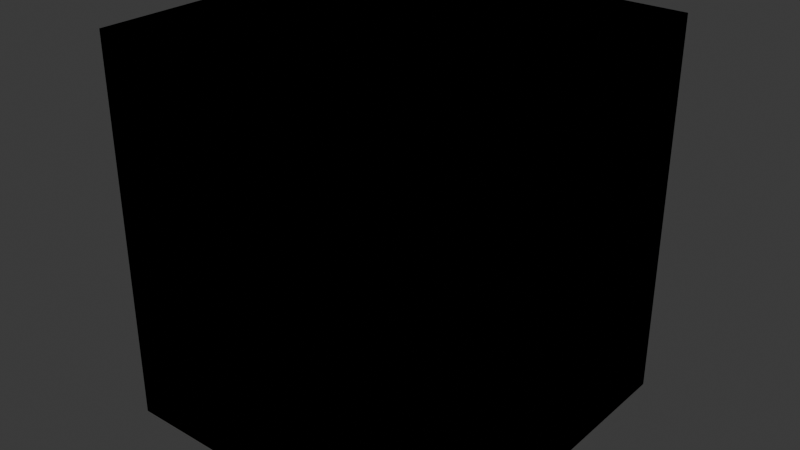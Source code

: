 # Source: tiles_merged.blend  (saved by Blender 4.4.32; exported with 4.5.12 LTS)
import bpy
from mathutils import Matrix  # noqa: F401  (used for matrix-valued properties, if any)

bpy.ops.wm.read_factory_settings(use_empty=True)
scene = bpy.context.scene
scene.name = 'Scene'

# ---- collections
col_emptyfloor = bpy.data.collections.new('EmptyFloor'); scene.collection.children.link(col_emptyfloor)
col_singlewall = bpy.data.collections.new('SingleWall'); scene.collection.children.link(col_singlewall)
col_dobulewall = bpy.data.collections.new('DobuleWall'); scene.collection.children.link(col_dobulewall)
col_triplewall = bpy.data.collections.new('TripleWall'); scene.collection.children.link(col_triplewall)
col_doublewallcorner = bpy.data.collections.new('DoubleWallCorner'); scene.collection.children.link(col_doublewallcorner)

# ---- materials (node trees are filled in below, after node groups)
mat_floormaterial = bpy.data.materials.new('FloorMaterial')
mat_wallmaterial = bpy.data.materials.new('WallMaterial')

# ---- material node trees
mat_floormaterial.use_nodes = True; mat_floormaterial.node_tree.nodes.clear()
_N = mat_floormaterial.node_tree.nodes; _L = mat_floormaterial.node_tree.links
n0 = _N.new('ShaderNodeBsdfPrincipled'); n0.name = 'Principled BSDF'; n0.location = (10, 300)
n0.inputs[0].default_value = (0.0, 0.0, 0.0, 1.0)
n0.inputs[2].default_value = 1.0
n1 = _N.new('ShaderNodeOutputMaterial'); n1.name = 'Material Output'; n1.location = (300, 300)
_L.new(n0.outputs[0], n1.inputs[0])
n1.is_active_output = True
mat_wallmaterial.use_nodes = True; mat_wallmaterial.node_tree.nodes.clear()
_N = mat_wallmaterial.node_tree.nodes; _L = mat_wallmaterial.node_tree.links
n0 = _N.new('ShaderNodeBsdfPrincipled'); n0.name = 'Principled BSDF'; n0.location = (10, 300)
n0.inputs[0].default_value = (0.0602, 0.0602, 0.0602, 1.0)
n0.inputs[1].default_value = 1.0
n0.inputs[2].default_value = 0.2591
n1 = _N.new('ShaderNodeOutputMaterial'); n1.name = 'Material Output'; n1.location = (300, 300)
_L.new(n0.outputs[0], n1.inputs[0])
n1.is_active_output = True

# ---- world
world_world = bpy.data.worlds.new('World'); scene.world = world_world
world_world.use_nodes = True; world_world.node_tree.nodes.clear()
_N = world_world.node_tree.nodes; _L = world_world.node_tree.links
n0 = _N.new('ShaderNodeOutputWorld'); n0.name = 'World Output'; n0.location = (300, 300)
n1 = _N.new('ShaderNodeBackground'); n1.name = 'Background'; n1.location = (10, 300)
n1.inputs[0].default_value = (0.05088, 0.05088, 0.05088, 1.0)
_L.new(n1.outputs[0], n0.inputs[0])
n0.is_active_output = True
world_world.color = (0.05088, 0.05088, 0.05088)
world_world.sun_shadow_jitter_overblur = 0.0

# ---- meshes
me_cube_002 = bpy.data.meshes.new('Cube.002')
me_cube_002.from_pydata([(-1.0, -1.0, -0.2), (-1.0, -1.0, 0.0), (-1.0, 1.0, -0.2), (-1.0, 1.0, 0.0), (1.0, -1.0, -0.2), (1.0, -1.0, 0.0), (1.0, 1.0, -0.2), (1.0, 1.0, 0.0)], [], [(0, 1, 3, 2), (2, 3, 7, 6), (6, 7, 5, 4), (4, 5, 1, 0), (2, 6, 4, 0), (7, 3, 1, 5)])
_uv = me_cube_002.uv_layers.new(name='UVMap')
_uv.uv.foreach_set('vector', [0.375, 0.0, 0.625, 0.0, 0.625, 0.25, 0.375, 0.25, 0.375, 0.25, 0.625, 0.25, 0.625, 0.5, 0.375, 0.5, 0.375, 0.5, 0.625, 0.5, 0.625, 0.75, 0.375, 0.75, 0.375, 0.75, 0.625, 0.75, 0.625, 1.0, 0.375, 1.0, 0.125, 0.5, 0.375, 0.5, 0.375, 0.75, 0.125, 0.75, 0.625, 0.5, 0.875, 0.5, 0.875, 0.75, 0.625, 0.75])
me_cube_002.materials.append(mat_floormaterial)
me_cube_002.update()
me_cube_001 = bpy.data.meshes.new('Cube.001')
me_cube_001.from_pydata([(-1.0, -1.0, -0.2), (-1.0, -1.0, 0.0), (-1.0, -1.0, 2.0), (-1.0, 1.0, -0.2), (-1.0, -0.8, 0.0), (-1.0, 1.0, 0.0), (-1.0, -0.8, 2.0), (1.0, -1.0, -0.2), (1.0, -1.0, 0.0), (1.0, -1.0, 2.0), (1.0, 1.0, -0.2), (1.0, -0.8, 0.0), (1.0, 1.0, 0.0), (1.0, -0.8, 2.0)], [], [(3, 0, 1, 4, 5), (3, 5, 12, 10), (10, 12, 11, 8, 7), (7, 8, 1, 0), (3, 10, 7, 0), (11, 12, 5, 4), (1, 2, 6, 4), (4, 6, 13, 11), (11, 13, 9, 8), (8, 9, 2, 1), (13, 6, 2, 9)])
me_cube_001.polygons.foreach_set('material_index', [0, 0, 0, 0, 0, 0, 1, 1, 1, 1, 1])
_uv = me_cube_001.uv_layers.new(name='UVMap')
_uv.uv.foreach_set('vector', [0.3333, 0.3667, 0.0, 0.3667, 0.0, 0.3333, 0.03333, 0.3333, 0.3333, 0.3333, 1.0, 0.6667, 0.9667, 0.6667, 0.9667, 0.3333, 1.0, 0.3333, 0.3333, 0.3667, 0.3333, 0.3333, 0.6333, 0.3333, 0.6667, 0.3333, 0.6667, 0.3667, 0.0, 0.7333, 0.0, 0.7, 0.3333, 0.7, 0.3333, 0.7333, 0.6667, 0.3667, 0.6667, 0.7, 0.3333, 0.7, 0.3333, 0.3667, 0.6667, 0.3333, 0.9667, 0.3333, 0.9667, 0.6667, 0.6667, 0.6667, 0.0, 0.3333, 0.0, 0.0, 0.03333, 0.0, 0.03333, 0.3333, 1.0, 0.3333, 0.6667, 0.3333, 0.6667, -2.914e-08, 1.0, -3.975e-09, 0.6333, 0.3333, 0.6333, 0.0, 0.6667, 0.0, 0.6667, 0.3333, 0.0, 0.7, 0.0, 0.3667, 0.3333, 0.3667, 0.3333, 0.7, 0.7, 0.6667, 0.7, 1.0, 0.6667, 1.0, 0.6667, 0.6667])
me_cube_001.materials.append(mat_floormaterial)
me_cube_001.materials.append(mat_wallmaterial)
me_cube_001.update()
me_cube_009 = bpy.data.meshes.new('Cube.009')
me_cube_009.from_pydata([(-1.0, -1.0, -0.2), (-1.0, -1.0, 0.0), (1.0, 1.0, 2.0), (-1.0, -1.0, 2.0), (-1.0, -0.8, 0.0), (1.0, 0.8, 0.0), (-1.0, 1.0, -0.2), (1.0, 0.8, 2.0), (-1.0, 1.0, 0.0), (-1.0, -0.8, 2.0), (1.0, -1.0, -0.2), (1.0, -1.0, 0.0), (1.0, -1.0, 2.0), (-1.0, 1.0, 2.0), (1.0, -0.8, 0.0), (1.0, 1.0, -0.2), (-1.0, 0.8, 0.0), (1.0, -0.8, 2.0), (1.0, 1.0, 0.0), (-1.0, 0.8, 2.0)], [], [(6, 0, 1, 4, 16, 8), (6, 8, 18, 15), (14, 11, 10, 15, 18, 5), (10, 11, 1, 0), (6, 15, 10, 0), (16, 4, 14, 5), (1, 3, 9, 4), (4, 9, 17, 14), (14, 17, 12, 11), (11, 12, 3, 1), (17, 9, 3, 12), (18, 2, 7, 5), (5, 7, 19, 16), (16, 19, 13, 8), (8, 13, 2, 18), (19, 7, 2, 13)])
me_cube_009.polygons.foreach_set('material_index', [0, 0, 0, 0, 0, 0, 1, 1, 1, 1, 1, 1, 1, 1, 1, 1])
_uv = me_cube_009.uv_layers.new(name='UVMap')
_uv.uv.foreach_set('vector', [0.375, 0.25, 0.375, 0.0, 0.625, 0.0, 0.625, 0.025, 0.625, 0.225, 0.625, 0.25, 0.375, 0.25, 0.625, 0.25, 0.625, 0.5, 0.375, 0.5, 0.625, 0.725, 0.625, 0.75, 0.375, 0.75, 0.375, 0.5, 0.625, 0.5, 0.625, 0.525, 0.375, 0.75, 0.625, 0.75, 0.625, 1.0, 0.375, 1.0, 0.125, 0.5, 0.375, 0.5, 0.375, 0.75, 0.125, 0.75, 0.875, 0.525, 0.875, 0.725, 0.625, 0.725, 0.625, 0.525, 0.375, 0.0, 0.625, 0.0, 0.625, 0.25, 0.375, 0.25, 0.375, 0.25, 0.625, 0.25, 0.625, 0.5, 0.375, 0.5, 0.375, 0.5, 0.625, 0.5, 0.625, 0.75, 0.375, 0.75, 0.375, 0.75, 0.625, 0.75, 0.625, 1.0, 0.375, 1.0, 0.625, 0.5, 0.875, 0.5, 0.875, 0.75, 0.625, 0.75, 0.375, 0.0, 0.625, 0.0, 0.625, 0.25, 0.375, 0.25, 0.375, 0.25, 0.625, 0.25, 0.625, 0.5, 0.375, 0.5, 0.375, 0.5, 0.625, 0.5, 0.625, 0.75, 0.375, 0.75, 0.375, 0.75, 0.625, 0.75, 0.625, 1.0, 0.375, 1.0, 0.625, 0.5, 0.875, 0.5, 0.875, 0.75, 0.625, 0.75])
me_cube_009.materials.append(mat_floormaterial)
me_cube_009.materials.append(mat_wallmaterial)
me_cube_009.update()
me_cube_013 = bpy.data.meshes.new('Cube.013')
me_cube_013.from_pydata([(-1.0, -1.0, -0.2), (-1.0, -1.0, 2.0), (1.0, 1.0, 2.0), (-1.0, -1.0, 0.0), (-1.0, -0.8, 0.0), (-0.8, 1.0, 0.0), (1.0, 0.8, 0.0), (-1.0, 1.0, -0.2), (-1.0, 1.0, 0.0), (-0.8, 1.0, 2.0), (1.0, 0.8, 2.0), (-1.0, -0.8, 2.0), (1.0, -1.0, -0.2), (-1.0, 1.0, 2.0), (1.0, -1.0, 0.0), (1.0, -1.0, 2.0), (-1.0, 0.8, 0.0), (-0.8, -1.0, 0.0), (1.0, -0.8, 0.0), (1.0, 1.0, -0.2), (1.0, -0.8, 2.0), (-0.8, -1.0, 2.0), (-1.0, 0.8, 2.0), (1.0, 1.0, 0.0), (-0.8, -0.8, 2.0), (-0.8, -0.8, 0.0), (-0.98, 0.8, 2.0), (-0.8, 0.8, 2.0), (-0.8, 0.8, 0.0), (-0.8, -0.98, 2.0), (-0.802, -0.9802, 2.0), (-0.9802, 0.802, 2.0)], [], [(7, 0, 3, 4, 16, 8), (19, 7, 8, 5, 23), (18, 14, 12, 19, 23, 6), (17, 3, 0, 12, 14), (7, 19, 12, 0), (28, 25, 18, 6), (4, 3, 1, 11), (20, 18, 25, 24), (18, 20, 15, 14), (14, 15, 21, 17), (21, 1, 3, 17), (29, 21, 15, 20, 24), (11, 1, 21, 30, 29, 24), (21, 29, 30), (23, 2, 10, 6), (28, 6, 10, 27), (22, 13, 8, 16), (9, 2, 23, 5), (8, 13, 9, 5), (27, 10, 2, 9), (22, 26, 31), (26, 27, 9, 13, 22, 31), (27, 24, 25, 28), (16, 4, 11, 22), (22, 11, 24, 27, 26)])
me_cube_013.polygons.foreach_set('material_index', [0, 0, 0, 0, 0, 0, 1, 1, 1, 1, 1, 1, 1, 1, 1, 1, 1, 1, 1, 1, 1, 1, 1, 1, 1])
_uv = me_cube_013.uv_layers.new(name='UVMap')
_uv.uv.foreach_set('vector', [0.375, 0.25, 0.375, 0.0, 0.625, 0.0, 0.625, 0.025, 0.625, 0.225, 0.625, 0.25, 0.375, 0.5, 0.375, 0.25, 0.625, 0.25, 0.625, 0.275, 0.625, 0.5, 0.625, 0.725, 0.625, 0.75, 0.375, 0.75, 0.375, 0.5, 0.625, 0.5, 0.625, 0.525, 0.625, 0.975, 0.625, 1.0, 0.375, 1.0, 0.375, 0.75, 0.625, 0.75, 0.125, 0.5, 0.375, 0.5, 0.375, 0.75, 0.125, 0.75, 0.85, 0.525, 0.85, 0.725, 0.625, 0.725, 0.625, 0.525, 0.375, 0.25, 0.375, 0.0, 0.625, 0.0, 0.625, 0.25, 0.625, 0.5, 0.375, 0.5, 0.375, 0.275, 0.625, 0.275, 0.375, 0.5, 0.625, 0.5, 0.625, 0.75, 0.375, 0.75, 0.375, 0.75, 0.625, 0.75, 0.625, 0.975, 0.375, 0.975, 0.625, 0.975, 0.625, 1.0, 0.375, 1.0, 0.375, 0.975, 0.85, 0.725, 0.85, 0.75, 0.625, 0.75, 0.625, 0.5, 0.85, 0.5, 0.875, 0.5, 0.875, 0.75, 0.85, 0.75, 0.8502, 0.7252, 0.85, 0.725, 0.85, 0.5, 0.85, 0.75, 0.85, 0.725, 0.8502, 0.7252, 0.375, 0.0, 0.625, 0.0, 0.625, 0.25, 0.375, 0.25, 0.375, 0.475, 0.375, 0.25, 0.625, 0.25, 0.625, 0.475, 0.625, 0.5, 0.625, 0.75, 0.375, 0.75, 0.375, 0.5, 0.625, 0.775, 0.625, 1.0, 0.375, 1.0, 0.375, 0.775, 0.375, 0.75, 0.625, 0.75, 0.625, 0.775, 0.375, 0.775, 0.65, 0.5, 0.875, 0.5, 0.875, 0.75, 0.65, 0.75, 0.625, 0.5, 0.6275, 0.5, 0.6275, 0.5025, 0.6275, 0.5, 0.65, 0.5, 0.65, 0.75, 0.625, 0.75, 0.625, 0.5, 0.6275, 0.5025, 0.625, 0.25, 0.625, 0.25, 0.375, 0.5, 0.375, 0.5, 0.375, 1.0, 0.375, 1.0, 0.625, 0.75, 0.625, 0.75, 0.85, 0.75, 0.65, 0.75, 0.65, 0.5, 0.85, 0.5, 0.85, 0.725])
me_cube_013.materials.append(mat_floormaterial)
me_cube_013.materials.append(mat_wallmaterial)
me_cube_013.update()
me_cube_005 = bpy.data.meshes.new('Cube.005')
me_cube_005.from_pydata([(-1.0, -1.0, -0.2), (-1.0, -1.0, 0.0), (-1.0, 1.0, 2.0), (-1.0, -1.0, 2.0), (-1.0, -0.8, 0.0), (-1.0, 1.0, -0.2), (-0.8, 1.0, 0.0), (-0.8, 1.0, 2.0), (-1.0, -0.8, 2.0), (-1.0, 1.0, 0.0), (1.0, -1.0, -0.2), (1.0, -1.0, 0.0), (1.0, -1.0, 2.0), (-0.8, -1.0, 0.0), (1.0, -0.8, 0.0), (1.0, 1.0, -0.2), (1.0, 1.0, 0.0), (1.0, -0.8, 2.0), (-0.8, -1.0, 2.0), (-0.8, -0.8, 2.0), (-0.8, -0.8, 0.0), (-0.8, -0.98, 2.0), (-0.802, -0.9802, 2.0)], [], [(5, 0, 1, 4, 9), (15, 5, 9, 6, 16), (15, 16, 14, 11, 10), (13, 1, 0, 10, 11), (5, 15, 10, 0), (14, 16, 6, 20), (1, 3, 8, 4), (17, 14, 20, 19), (14, 17, 12, 11), (11, 12, 18, 13), (18, 3, 1, 13), (12, 17, 19, 21, 18), (21, 19, 8, 3, 18, 22), (18, 21, 22), (9, 2, 7, 6), (20, 6, 7, 19), (8, 2, 9, 4), (19, 7, 2, 8)])
me_cube_005.polygons.foreach_set('material_index', [0, 0, 0, 0, 0, 0, 1, 1, 1, 1, 1, 1, 1, 1, 1, 1, 1, 1])
_uv = me_cube_005.uv_layers.new(name='UVMap')
_uv.uv.foreach_set('vector', [0.375, 0.25, 0.375, 0.0, 0.625, 0.0, 0.625, 0.025, 0.625, 0.25, 0.375, 0.5, 0.375, 0.25, 0.625, 0.25, 0.625, 0.275, 0.625, 0.5, 0.375, 0.5, 0.625, 0.5, 0.625, 0.725, 0.625, 0.75, 0.375, 0.75, 0.625, 0.975, 0.625, 1.0, 0.375, 1.0, 0.375, 0.75, 0.625, 0.75, 0.125, 0.5, 0.375, 0.5, 0.375, 0.75, 0.125, 0.75, 0.625, 0.725, 0.625, 0.5, 0.85, 0.5, 0.85, 0.725, 0.375, 0.0, 0.625, 0.0, 0.625, 0.25, 0.375, 0.25, 0.625, 0.5, 0.375, 0.5, 0.375, 0.275, 0.625, 0.275, 0.375, 0.5, 0.625, 0.5, 0.625, 0.75, 0.375, 0.75, 0.375, 0.75, 0.625, 0.75, 0.625, 0.975, 0.375, 0.975, 0.625, 0.975, 0.625, 1.0, 0.375, 1.0, 0.375, 0.975, 0.625, 0.75, 0.625, 0.5, 0.85, 0.5, 0.85, 0.725, 0.85, 0.75, 0.85, 0.725, 0.85, 0.5, 0.875, 0.5, 0.875, 0.75, 0.85, 0.75, 0.8502, 0.7252, 0.85, 0.75, 0.85, 0.725, 0.8502, 0.7252, 0.375, 0.25, 0.625, 0.0, 0.625, 0.0, 0.375, 0.25, 0.375, 0.5, 0.375, 0.5, 0.625, 0.25, 0.625, 0.25, 0.625, 0.75, 0.625, 0.75, 0.375, 1.0, 0.375, 1.0, 0.65, 0.5, 0.875, 0.5, 0.875, 0.75, 0.65, 0.75])
me_cube_005.materials.append(mat_floormaterial)
me_cube_005.materials.append(mat_wallmaterial)
me_cube_005.update()

# ---- objects
ob_emptyfloor = bpy.data.objects.new('EmptyFloor', me_cube_002)
ob_singlewallfloor = bpy.data.objects.new('SingleWallFloor', me_cube_001)
ob_doublewallfloor = bpy.data.objects.new('DoubleWallFloor', me_cube_009)
ob_triplewallfloor = bpy.data.objects.new('TripleWallFloor', me_cube_013)
ob_doublewallcornerfloor = bpy.data.objects.new('DoubleWallCornerFloor', me_cube_005)

# ---- transforms, parenting, visibility, modifiers, constraints
ob_emptyfloor.location = (0.0, 0.0, 0.0)
ob_singlewallfloor.location = (0.0, 0.0, 0.0)
ob_doublewallfloor.location = (0.0, 0.0, 0.0)
ob_triplewallfloor.location = (0.0, 0.0, 0.0)
ob_doublewallcornerfloor.location = (0.0, 0.0, 0.0)

# ---- collection membership
col_emptyfloor.objects.link(ob_emptyfloor)
col_singlewall.objects.link(ob_singlewallfloor)
col_dobulewall.objects.link(ob_doublewallfloor)
col_triplewall.objects.link(ob_triplewallfloor)
col_doublewallcorner.objects.link(ob_doublewallcornerfloor)

# ---- scene / render settings (as saved in the file)
scene.frame_start = 1; scene.frame_end = 250; scene.frame_set(1)
scene.render.engine = 'BLENDER_EEVEE_NEXT'
bpy.context.view_layer.update()

# ---- added for rendering (the .blend has no active camera and no usable light): camera, sun
cam_auto = bpy.data.cameras.new('AutoCamera')
cam_auto.lens = 50.0
cam_auto.sensor_width = 36.0
cam_auto.clip_end = 1000.0
ob_auto_camera = bpy.data.objects.new('AutoCamera', cam_auto)
scene.collection.objects.link(ob_auto_camera)
ob_auto_camera.location = (3.31535, -3.97842, 3.55228)
ob_auto_camera.rotation_euler = (1.09748, -7.21219e-08, 0.694738)
scene.camera = ob_auto_camera
light_auto_sun = bpy.data.lights.new('AutoSun', 'SUN')
light_auto_sun.energy = 3.0
light_auto_sun.angle = 0.0523599
ob_auto_sun = bpy.data.objects.new('AutoSun', light_auto_sun)
scene.collection.objects.link(ob_auto_sun)
ob_auto_sun.rotation_euler = (0.872665, 0.174533, 0.523599)
bpy.context.view_layer.update()
